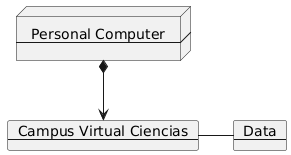

The diagram above was rendered by PlantUML. Its source (embedded in the PNG):
@startuml
node Cliente[
    Personal Computer
    ----
]

card App[
    Campus Virtual Ciencias
    ----
]

card Data[
    Data
    ----
]

Cliente *--> App
App - Data
@enduml